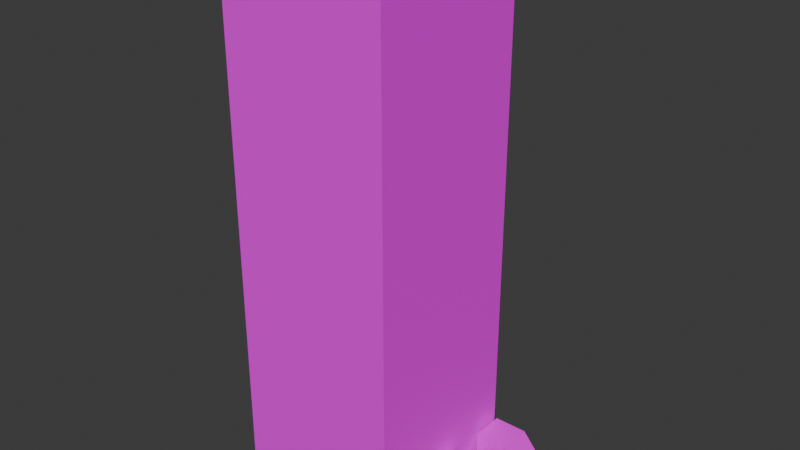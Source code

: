 # Source: kaijuLegs.blend  (saved by Blender 4.5.91; exported with 4.5.12 LTS)
import bpy
from mathutils import Matrix  # noqa: F401  (used for matrix-valued properties, if any)

bpy.ops.wm.read_factory_settings(use_empty=True)
scene = bpy.context.scene
scene.name = 'Scene'

# ---- collections
col_collection = bpy.data.collections.new('Collection'); scene.collection.children.link(col_collection)

# ---- images (referenced by path relative to the original .blend; pixels are not part of the script)
import os
ASSET_DIR = os.environ.get("B2B_ASSET_DIR", "")  # directory of the original .blend (textures are referenced by path, not embedded)
HERE = os.path.dirname(os.path.abspath(__file__))  # packed textures are extracted next to this script under _unpacked/

def load_image(name, relpath, width, height, colorspace="sRGB"):
    """Load a texture the original file referenced (path relative to the .blend, or extracted next to this script)."""
    p = next((c for c in (os.path.join(HERE, relpath), os.path.join(ASSET_DIR, relpath)) if relpath and os.path.exists(c)), "")
    if p:
        img = bpy.data.images.load(p, check_existing=True)
        img.name = name
    else:  # same state as the original file: an image datablock whose file is absent (Cycles renders it pink)
        img = bpy.data.images.new(name, width, height)
        img.source = "FILE"
        img.filepath = "//" + (relpath or name)
    img.colorspace_settings.name = colorspace
    return img
img_kaijulegs = load_image('kaijuLegs', 'kaijuLegs.png', 1024, 1024, 'sRGB')

# ---- materials (node trees are filled in below, after node groups)
mat_material = bpy.data.materials.new('Material')
mat_material.alpha_threshold = 0.0
mat_material.roughness = 0.5
mat_material.line_color = (0.0, 0.0, 0.0, 1.0)

# ---- material node trees
mat_material.use_nodes = True; mat_material.node_tree.nodes.clear()
_N = mat_material.node_tree.nodes; _L = mat_material.node_tree.links
n0 = _N.new('ShaderNodeOutputMaterial'); n0.name = 'Material Output'; n0.location = (200, 100)
n1 = _N.new('ShaderNodeBsdfPrincipled'); n1.name = 'Principled BSDF'; n1.location = (-200, 100)
n1.inputs[3].default_value = 1.45
n2 = _N.new('ShaderNodeTexImage'); n2.name = 'Image Texture'; n2.location = (-490, 75)
n2.image = img_kaijulegs
_L.new(n1.outputs[0], n0.inputs[0])
_L.new(n2.outputs[0], n1.inputs[0])
n0.is_active_output = True

# ---- world
world_world = bpy.data.worlds.new('World'); scene.world = world_world
world_world.use_nodes = True; world_world.node_tree.nodes.clear()
_N = world_world.node_tree.nodes; _L = world_world.node_tree.links
n0 = _N.new('ShaderNodeOutputWorld'); n0.name = 'World Output'; n0.location = (200, 100)
n1 = _N.new('ShaderNodeBackground'); n1.name = 'Background'; n1.location = (-200, 100)
n1.inputs[0].default_value = (0.05088, 0.05088, 0.05088, 1.0)
_L.new(n1.outputs[0], n0.inputs[0])
n0.is_active_output = True
world_world.color = (0.05088, 0.05088, 0.05088)
world_world.sun_shadow_jitter_overblur = 0.0

# ---- meshes
me_cube = bpy.data.meshes.new('Cube')
me_cube.from_pydata([(1.0, 1.0, 1.0), (1.0, 1.0, -1.0), (1.0, -1.0, 1.0), (1.0, -1.0, -1.0), (-1.0, 1.0, 1.0), (-1.0, 1.0, -1.0), (-1.0, -1.0, 1.0), (-1.0, -1.0, -1.0), (1.036, -0.9997, -1.001), (1.036, -0.9997, -0.8768), (1.036, -0.6107, -1.001), (1.036, -0.6107, -0.8768), (1.756, -0.9997, -1.001), (1.425, -0.9997, -0.8768), (1.756, -0.6107, -1.001), (1.425, -0.6107, -0.8768), (1.425, 0.2049, -0.8768), (1.756, 0.2049, -1.001), (1.425, -0.1841, -0.8768), (1.756, -0.1841, -1.001), (1.036, 0.2049, -0.8768), (1.036, 0.2049, -1.001), (1.036, -0.1841, -0.8768), (1.036, -0.1841, -1.001), (1.036, 0.6104, -1.001), (1.036, 0.6104, -0.8768), (1.036, 0.9994, -1.001), (1.036, 0.9994, -0.8768), (1.756, 0.6104, -1.001), (1.425, 0.6104, -0.8768), (1.756, 0.9994, -1.001), (1.425, 0.9994, -0.8768)], [], [(0, 4, 6, 2), (3, 2, 6, 7), (7, 6, 4, 5), (5, 1, 3, 7), (1, 0, 2, 3), (5, 4, 0, 1), (8, 9, 11, 10), (10, 11, 15, 14), (14, 15, 13, 12), (12, 13, 9, 8), (10, 14, 12, 8), (15, 11, 9, 13), (16, 20, 22, 18), (21, 17, 19, 23), (19, 18, 22, 23), (17, 16, 18, 19), (21, 20, 16, 17), (23, 22, 20, 21), (24, 25, 27, 26), (26, 27, 31, 30), (30, 31, 29, 28), (28, 29, 25, 24), (26, 30, 28, 24), (31, 27, 25, 29)])
_uv = me_cube.uv_layers.new(name='UVMap')
_uv.uv.foreach_set('vector', [0.757, 0.2101, 0.6129, 0.2101, 0.6129, 0.06426, 0.757, 0.06426, 0.2101, 0.2101, 0.06426, 0.2101, 0.06426, 0.06426, 0.2101, 0.06426, 0.2101, 0.4844, 0.06426, 0.4844, 0.06426, 0.3386, 0.2101, 0.3386, 0.4844, 0.06426, 0.4844, 0.2101, 0.3386, 0.2101, 0.3386, 0.06426, 0.4844, 0.4844, 0.3386, 0.4844, 0.3386, 0.3386, 0.4844, 0.3386, 0.2101, 0.7587, 0.06426, 0.7587, 0.06426, 0.6129, 0.2101, 0.6129, 0.9357, 0.3669, 0.9267, 0.3669, 0.9267, 0.3386, 0.9357, 0.3386, 0.7789, 0.7546, 0.7698, 0.7546, 0.7698, 0.7262, 0.7789, 0.7021, 0.3386, 0.6662, 0.3386, 0.6409, 0.3669, 0.6409, 0.3669, 0.6662, 0.3477, 0.8472, 0.3386, 0.823, 0.3386, 0.7947, 0.3477, 0.7947, 0.6413, 0.7021, 0.6413, 0.7546, 0.6129, 0.7546, 0.6129, 0.7021, 0.3386, 0.6409, 0.3386, 0.6129, 0.3669, 0.6129, 0.3669, 0.6409, 0.6129, 0.3666, 0.6129, 0.3386, 0.6413, 0.3386, 0.6413, 0.3666, 0.7982, 0.5204, 0.7982, 0.5728, 0.7698, 0.5728, 0.7698, 0.5204, 0.8946, 0.1167, 0.8855, 0.09262, 0.8855, 0.06426, 0.8946, 0.06426, 0.6129, 0.3918, 0.6129, 0.3666, 0.6413, 0.3666, 0.6413, 0.3918, 0.9164, 0.7546, 0.9074, 0.7546, 0.9074, 0.7262, 0.9164, 0.7021, 0.8972, 0.9115, 0.8881, 0.9115, 0.8881, 0.8831, 0.8972, 0.8831, 0.07333, 0.9156, 0.06426, 0.9156, 0.06426, 0.8872, 0.07333, 0.8872, 0.622, 0.9356, 0.6129, 0.9356, 0.6129, 0.9072, 0.622, 0.8831, 0.6129, 0.5736, 0.6129, 0.5484, 0.6413, 0.5484, 0.6413, 0.5736, 0.7596, 0.9356, 0.7505, 0.9115, 0.7505, 0.8831, 0.7596, 0.8831, 0.7982, 0.3386, 0.7982, 0.3911, 0.7698, 0.3911, 0.7698, 0.3386, 0.6129, 0.5484, 0.6129, 0.5204, 0.6413, 0.5204, 0.6413, 0.5484])
me_cube.materials.append(mat_material)
me_cube.use_mirror_vertex_groups = False
me_cube.update()

# ---- objects
ob_leg = bpy.data.objects.new('leg', me_cube)

# ---- transforms, parenting, visibility, modifiers, constraints
ob_leg.location = (0.0, 0.0, 0.0)
ob_leg.scale = (0.7557, 0.7557, 2.364)
ob_leg.lock_rotations_4d = False
ob_leg.empty_display_type = 'ARROWS'
ob_leg.lineart.crease_threshold = 0.0

# ---- collection membership
col_collection.objects.link(ob_leg)

# ---- scene / render settings (as saved in the file)
scene.frame_start = 1; scene.frame_end = 250; scene.frame_set(1)
scene.render.engine = 'BLENDER_EEVEE_NEXT'
bpy.context.view_layer.update()

# ---- added for rendering (the .blend has no active camera and no usable light): camera, sun
cam_auto = bpy.data.cameras.new('AutoCamera')
cam_auto.lens = 50.0
cam_auto.sensor_width = 36.0
cam_auto.clip_end = 1000.0
ob_auto_camera = bpy.data.objects.new('AutoCamera', cam_auto)
scene.collection.objects.link(ob_auto_camera)
ob_auto_camera.location = (5.26815, -5.979, 3.98469)
ob_auto_camera.rotation_euler = (1.09748, -7.21219e-08, 0.694738)
scene.camera = ob_auto_camera
light_auto_sun = bpy.data.lights.new('AutoSun', 'SUN')
light_auto_sun.energy = 3.0
light_auto_sun.angle = 0.0523599
ob_auto_sun = bpy.data.objects.new('AutoSun', light_auto_sun)
scene.collection.objects.link(ob_auto_sun)
ob_auto_sun.rotation_euler = (0.872665, 0.174533, 0.523599)
bpy.context.view_layer.update()
